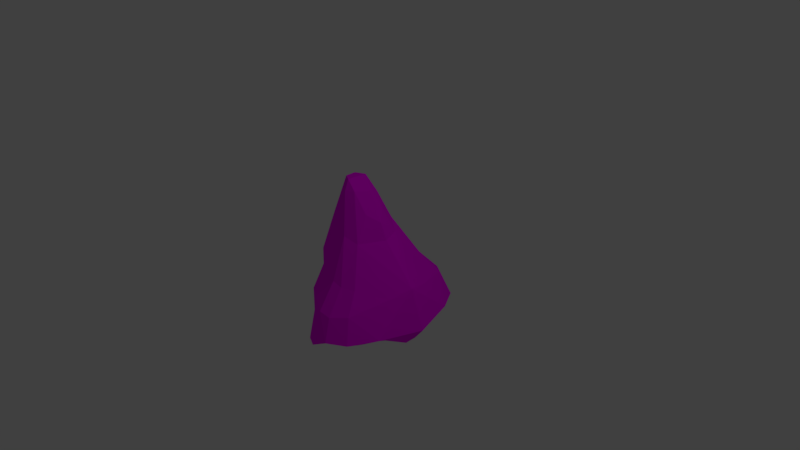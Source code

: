 # Source: nose.blend  (saved by Blender 2.77.0; exported with 4.5.12 LTS)
import bpy
from mathutils import Matrix  # noqa: F401  (used for matrix-valued properties, if any)

bpy.ops.wm.read_factory_settings(use_empty=True)
scene = bpy.context.scene
scene.name = 'Scene'

# ---- collections
col_collection_1 = bpy.data.collections.new('Collection 1'); scene.collection.children.link(col_collection_1)

# ---- images (referenced by path relative to the original .blend; pixels are not part of the script)
import os
ASSET_DIR = os.environ.get("B2B_ASSET_DIR", "")  # directory of the original .blend (textures are referenced by path, not embedded)
HERE = os.path.dirname(os.path.abspath(__file__))  # packed textures are extracted next to this script under _unpacked/

def load_image(name, relpath, width, height, colorspace="sRGB"):
    """Load a texture the original file referenced (path relative to the .blend, or extracted next to this script)."""
    p = next((c for c in (os.path.join(HERE, relpath), os.path.join(ASSET_DIR, relpath)) if relpath and os.path.exists(c)), "")
    if p:
        img = bpy.data.images.load(p, check_existing=True)
        img.name = name
    else:  # same state as the original file: an image datablock whose file is absent (Cycles renders it pink)
        img = bpy.data.images.new(name, width, height)
        img.source = "FILE"
        img.filepath = "//" + (relpath or name)
    img.colorspace_settings.name = colorspace
    return img
img_colorpalette_jpg = load_image('colorPalette.jpg', 'colorPalette.jpg', 1024, 1024, 'sRGB')

# ---- materials (node trees are filled in below, after node groups)
mat_material = bpy.data.materials.new('Material')
mat_material.alpha_threshold = 0.0
mat_material.roughness = 0.5
mat_material.line_color = (0.0, 0.0, 0.0, 1.0)

# ---- material node trees
mat_material.use_nodes = True; mat_material.node_tree.nodes.clear()
_N = mat_material.node_tree.nodes; _L = mat_material.node_tree.links
n0 = _N.new('ShaderNodeOutputMaterial'); n0.name = 'Material Output'; n0.location = (300, 300)
n1 = _N.new('ShaderNodeBsdfDiffuse'); n1.name = 'Diffuse BSDF'; n1.location = (10, 300)
n2 = _N.new('ShaderNodeTexCoord'); n2.name = 'Texture Coordinate'; n2.location = (-126, 116)
n3 = _N.new('ShaderNodeTexImage'); n3.name = 'Image Texture'; n3.location = (280, 90)
n3.width = 140
n3.image = img_colorpalette_jpg
_L.new(n1.outputs[0], n0.inputs[0])
_L.new(n2.outputs[2], n3.inputs[0])
_L.new(n3.outputs[0], n1.inputs[0])
n0.is_active_output = True

# ---- world
world_world = bpy.data.worlds.new('World'); scene.world = world_world
world_world.color = (0.05088, 0.05088, 0.05088)
world_world.use_sun_shadow = False
world_world.sun_shadow_jitter_overblur = 0.0
world_world.cycles.sampling_method = 'MANUAL'

# ---- cameras
cam_camera = bpy.data.cameras.new('Camera')
cam_camera.clip_end = 100.0
cam_camera.lens = 35.0
cam_camera.sensor_width = 32.0
cam_camera.sensor_height = 18.0
cam_camera.ortho_scale = 7.314
cam_camera.dof.focus_distance = 0.0

# ---- lights
light_lamp = bpy.data.lights.new('Lamp', 'POINT')
light_lamp.transmission_factor = 0.0
light_lamp.cutoff_distance = 30.0
light_lamp.energy = 100.0
light_lamp.shadow_buffer_clip_start = 1.001
light_lamp.shadow_soft_size = 0.1
light_lamp.shadow_maximum_resolution = 0.006
light_lamp.use_absolute_resolution = True

# ---- meshes
me_cube = bpy.data.meshes.new('Cube')
me_cube.from_pydata([(-0.365, 0.7168, -1.0), (0.2626, 1.058, -0.7489), (0.05132, 1.098, -0.8627), (-0.2, 1.0, -1.0), (0.4431, 0.8509, -0.5183), (-0.5877, 0.2632, 0.2), (-0.2288, 0.2059, 0.8496), (-0.2731, 0.2121, 0.8496), (-0.324, 0.1885, 0.8496), (-0.4531, 0.1783, 0.6657), (-0.1075, 0.3376, 0.4621), (-0.1908, 0.3415, 0.4621), (-0.2851, 0.3076, 0.4621), (-0.493, 0.287, 0.269), (0.145, 0.67, -0.1572), (-0.01301, 0.6704, -0.1572), (-0.1899, 0.5826, -0.1572), (0.2392, 0.9701, -0.5183), (0.0573, 0.9891, -0.5183), (-0.152, 0.8807, -0.5183), (-0.4587, 0.2925, -0.6), (-0.5324, 0.1996, -0.2), (-0.5662, 0.12, 0.2), (-0.55, 0.1938, 0.2), (-0.4995, 0.07119, 0.6), (0.4585, 0.3519, -0.1572), (0.08744, 0.1903, 0.4621), (0.1197, 0.132, 0.4621), (-0.1079, 0.1174, 0.8496), (-0.09695, 0.08122, 0.8496), (-0.2875, 0.1288, 1.0), (-0.2811, 0.0, 1.0), (-0.3359, 0.5039, -1.0), (0.526, 0.4223, -0.8093), (0.8994, 0.0, -0.746), (-0.2367, 0.0, 1.0), (-0.3973, 0.0, 1.0), (-0.4505, 0.0, -0.6), (-0.5274, 0.0, -0.2), (-0.5683, 0.0, 0.2), (-0.5019, 0.0, 0.6), (0.836, 0.0, -0.5183), (0.6752, 0.0, -0.1572), (0.1855, 0.0, 0.4621), (-0.08285, 0.0, 0.8496), (-0.302, 0.0, 1.0), (-0.3358, 0.0, 1.0), (-0.379, 0.0, 1.0), (0.5908, 0.0, -1.08), (0.2, 0.0, -1.124), (-0.2, 0.0, -1.0), (-0.3464, 0.0, -1.0), (0.7084, 0.3795, -0.5378), (0.1731, 0.3126, -0.9202), (-0.2187, 0.4688, -0.9692), (-0.4017, 0.06541, 1.0), (0.6921, 0.5816, -0.746), (-0.2623, 0.1165, 1.0), (-0.4352, 0.4526, -0.6), (-0.5125, 0.3096, -0.2), (-0.4901, 0.118, 0.6), (0.6664, 0.5581, -0.573), (-0.3065, 0.1338, 1.0), (-0.323, 0.1183, 1.0), (-0.374, 0.09679, 1.0), (0.5206, 0.7108, -0.7365), (-0.2192, 0.7491, -0.9232), (-0.5484, 0.3954, -0.2), (-0.5123, 0.1464, 0.6), (0.07061, 0.9982, -0.783), (-0.01131, 0.2991, 0.4621), (-0.1676, 0.1806, 0.8496), (0.5094, 0.9141, -0.746), (0.3204, 0.591, -0.1572), (-0.2516, 0.0, 1.0), (0.7924, 0.0, -0.8876), (0.5993, 0.6465, -0.8059), (0.2592, 0.5866, -0.4386), (0.0354, 0.6041, -0.4386), (0.2318, 0.3845, -0.4386), (0.02326, 0.3587, -0.4386), (-0.2015, 0.4023, -0.4386), (-0.1937, 0.5886, -0.4386), (0.1813, 0.7051, -0.4386), (-0.01418, 0.7257, -0.4386), (-0.1751, 0.6805, -0.4386), (0.7833, 0.4016, -0.746), (0.5368, 0.255, -0.1572), (0.1832, 0.1919, -1.08), (0.6395, 0.4171, -0.8342), (-0.3937, 0.182, 0.7669), (-0.4004, 0.2894, 0.3753), (-0.4854, 0.651, -0.6), (-0.3599, 0.0, 1.0), (-0.3509, 0.3282, -1.0), (-0.349, 0.1063, 1.0), (-0.1543, 0.2743, 0.6587), (-0.2171, 0.2799, 0.6587), (-0.2891, 0.2527, 0.6587), (-0.4628, 0.214, 0.4963), (0.02212, 0.1069, 0.6587), (0.06214, 0.0, 0.6587), (-0.527, 0.0, 0.4383), (0.00199, 0.1539, 0.6587), (-0.5109, 0.1422, 0.4383), (-0.0783, 0.2408, 0.6587), (-0.5401, 0.1837, 0.4383), (-0.5233, 0.08663, 0.4383), (-0.3839, 0.2292, 0.5857), (0.06204, 0.3721, 0.2917), (-0.03072, 0.4207, 0.2917), (-0.1135, 0.4234, 0.2917), (-0.2065, 0.3758, 0.2917), (-0.4889, 0.3469, 0.1239), (-0.562, 0.1448, 0.06399), (0.1637, 0.2341, 0.2917), (0.2514, 0.0, 0.2917), (-0.5615, 0.0, 0.06399), (-0.5451, 0.2317, 0.06399), (-0.5873, 0.3216, 0.06399), (0.1917, 0.1611, 0.2917), (-0.3537, 0.3505, 0.2162), (-0.5471, 0.2736, -0.06801), (0.487, 0.0, 0.04837), (-0.5611, 0.0, -0.06801), (0.3744, 0.2228, 0.04837), (0.3144, 0.3213, 0.04837), (-0.5647, 0.1724, -0.06801), (-0.5906, 0.3767, -0.06801), (0.04325, 0.5716, 0.04837), (-0.08738, 0.5718, 0.04837), (-0.2331, 0.5059, 0.04837), (0.1887, 0.5099, 0.04837), (-0.3982, 0.4477, 0.009802), (0.1998, 0.8499, -0.3378), (0.02674, 0.8595, -0.3378), (-0.17, 0.7614, -0.3378), (0.7653, 0.0, -0.3378), (-0.4984, 0.0, -0.4), (0.6327, 0.3321, -0.3475), (-0.5067, 0.2476, -0.4), (0.5754, 0.4838, -0.3684), (-0.4855, 0.3858, -0.4), (-0.5366, 0.5529, -0.4), (0.3916, 0.7507, -0.3378)], [], [(64, 9, 68, 55), (99, 13, 5, 106), (57, 71, 6, 30), (30, 6, 7, 62), (62, 7, 8, 63), (95, 90, 9, 64), (105, 70, 10, 96), (96, 10, 11, 97), (97, 11, 12, 98), (108, 91, 13, 99), (132, 73, 14, 129), (129, 14, 15, 130), (130, 15, 16, 131), (133, 67, 128), (144, 4, 17, 134), (134, 17, 18, 135), (135, 18, 19, 136), (4, 72, 1, 17), (17, 1, 2, 18), (18, 2, 3, 19), (51, 37, 20, 94), (94, 20, 58, 32), (138, 38, 21, 140), (140, 21, 59, 142), (117, 39, 22, 114), (114, 22, 23, 118), (102, 40, 24, 107), (107, 24, 60, 104), (40, 36, 24), (24, 36, 55, 60), (3, 69, 84, 85), (53, 54, 81, 80), (88, 49, 50, 54), (33, 48, 49, 88), (89, 75, 48, 33), (29, 35, 44), (100, 29, 44, 101), (120, 27, 43, 116), (139, 87, 42, 137), (86, 52, 41, 34), (69, 1, 83, 84), (76, 89, 33, 65), (64, 55, 36, 47), (95, 64, 47, 93), (62, 63, 46, 45), (30, 62, 45, 31), (57, 30, 31, 74), (28, 57, 35, 29), (103, 28, 29, 100), (115, 26, 27, 120), (141, 25, 87, 139), (56, 61, 52, 86), (66, 3, 85, 82), (65, 33, 79, 77), (72, 76, 65, 1), (71, 57, 28), (105, 71, 28, 103), (109, 70, 26, 115), (144, 73, 25, 141), (72, 4, 61, 56), (1, 69, 2), (2, 69, 3), (104, 60, 68, 106), (118, 23, 5, 119), (142, 59, 67, 143), (32, 58, 92, 0), (60, 55, 68), (72, 56, 76), (57, 74, 35), (56, 86, 89, 76), (86, 34, 75, 89), (78, 80, 81, 82), (77, 79, 80, 78), (84, 78, 82, 85), (83, 77, 78, 84), (1, 65, 77, 83), (54, 66, 82, 81), (33, 53, 80, 79), (53, 88, 54), (33, 88, 53), (3, 66, 32, 0), (63, 95, 93, 46), (66, 54, 94, 32), (54, 50, 51, 94), (19, 3, 0, 92), (136, 19, 92, 143), (131, 16, 67, 133), (98, 12, 91, 108), (63, 8, 90, 95), (8, 98, 108, 90), (23, 104, 106, 5), (70, 105, 103, 26), (26, 103, 100, 27), (27, 100, 101, 43), (22, 107, 104, 23), (39, 102, 107, 22), (90, 108, 99, 9), (7, 97, 98, 8), (6, 96, 97, 7), (71, 105, 96, 6), (9, 99, 106, 68), (12, 112, 121, 91), (122, 118, 119, 128), (132, 109, 115, 126), (126, 115, 120, 125), (125, 120, 116, 123), (127, 114, 118, 122), (124, 117, 114, 127), (91, 121, 113, 13), (11, 111, 112, 12), (10, 110, 111, 11), (70, 109, 110, 10), (13, 113, 119, 5), (38, 124, 127, 21), (21, 127, 122, 59), (87, 125, 123, 42), (25, 126, 125, 87), (73, 132, 126, 25), (59, 122, 128, 67), (112, 131, 133, 121), (121, 133, 128, 113), (111, 130, 131, 112), (110, 129, 130, 111), (109, 132, 129, 110), (113, 128, 119), (16, 136, 143, 67), (58, 142, 143, 92), (4, 144, 141, 61), (61, 141, 139, 52), (52, 139, 137, 41), (20, 140, 142, 58), (37, 138, 140, 20), (15, 135, 136, 16), (14, 134, 135, 15), (73, 144, 134, 14)])
_uv = me_cube.uv_layers.new(name='UVMap')
_uv.uv.foreach_set('vector', [0.5848, 0.6849, 0.5854, 0.6831, 0.5863, 0.6825, 0.5851, 0.6852, 0.5856, 0.6814, 0.5859, 0.6791, 0.5871, 0.6783, 0.5867, 0.6809, 0.5845, 0.6849, 0.5839, 0.6841, 0.5843, 0.6839, 0.5845, 0.6847, 0.5845, 0.6847, 0.5843, 0.6839, 0.5845, 0.6839, 0.5846, 0.6847, 0.5846, 0.6847, 0.5845, 0.6839, 0.5848, 0.684, 0.5846, 0.6848, 0.5847, 0.6849, 0.585, 0.6838, 0.5854, 0.6831, 0.5848, 0.6849, 0.5834, 0.6823, 0.583, 0.6801, 0.5837, 0.6801, 0.5839, 0.6822, 0.5839, 0.6822, 0.5837, 0.6801, 0.5842, 0.6801, 0.5843, 0.6822, 0.5843, 0.6822, 0.5842, 0.6801, 0.5848, 0.6803, 0.5847, 0.6823, 0.5851, 0.6821, 0.5854, 0.6801, 0.5859, 0.6791, 0.5856, 0.6814, 0.5823, 0.675, 0.582, 0.6727, 0.583, 0.673, 0.5832, 0.6751, 0.5832, 0.6751, 0.583, 0.673, 0.5838, 0.6733, 0.5839, 0.6753, 0.5839, 0.6753, 0.5838, 0.6733, 0.5847, 0.6738, 0.5848, 0.6757, 0.5855, 0.6758, 0.5861, 0.674, 0.5861, 0.6755, 0.5823, 0.6709, 0.5825, 0.6696, 0.5833, 0.6698, 0.5832, 0.6711, 0.5832, 0.6711, 0.5833, 0.6698, 0.5839, 0.6701, 0.5838, 0.6713, 0.5838, 0.6713, 0.5839, 0.6701, 0.5846, 0.6705, 0.5846, 0.6719, 0.5825, 0.6696, 0.5831, 0.6671, 0.5837, 0.6677, 0.5833, 0.6698, 0.5833, 0.6698, 0.5837, 0.6677, 0.5842, 0.668, 0.5839, 0.6701, 0.5839, 0.6701, 0.5842, 0.668, 0.585, 0.6679, 0.5846, 0.6705, 0.5902, 0.666, 0.5906, 0.6705, 0.5896, 0.6705, 0.589, 0.6668, 0.5882, 0.6673, 0.5887, 0.6705, 0.5878, 0.6704, 0.5874, 0.6679, 0.5905, 0.673, 0.5901, 0.6754, 0.5894, 0.675, 0.5896, 0.6727, 0.5888, 0.6725, 0.5888, 0.6747, 0.588, 0.6743, 0.588, 0.6723, 0.5893, 0.6785, 0.5888, 0.6799, 0.5884, 0.6796, 0.5889, 0.6781, 0.5884, 0.6777, 0.588, 0.6792, 0.5876, 0.6788, 0.5878, 0.6772, 0.5878, 0.6821, 0.5871, 0.6835, 0.5869, 0.6833, 0.5876, 0.6819, 0.5873, 0.6815, 0.5867, 0.683, 0.5865, 0.6828, 0.587, 0.6812, 0.5871, 0.6835, 0.5853, 0.686, 0.5869, 0.6833, 0.5867, 0.683, 0.5852, 0.6857, 0.5851, 0.6854, 0.5865, 0.6828, 0.585, 0.6679, 0.5842, 0.6675, 0.5844, 0.666, 0.5846, 0.666, 0.5844, 0.6633, 0.5861, 0.6651, 0.5846, 0.6656, 0.5845, 0.6653, 0.5844, 0.6608, 0.5845, 0.659, 0.5877, 0.6609, 0.587, 0.6627, 0.5819, 0.661, 0.5812, 0.6591, 0.5845, 0.659, 0.5844, 0.6608, 0.5804, 0.6619, 0.5796, 0.6606, 0.5812, 0.6591, 0.5819, 0.661, 0.583, 0.6851, 0.5841, 0.6866, 0.5828, 0.6855, 0.5819, 0.6833, 0.583, 0.6851, 0.5828, 0.6855, 0.5816, 0.6837, 0.5803, 0.6793, 0.5809, 0.6812, 0.5805, 0.6816, 0.5798, 0.6797, 0.5785, 0.6705, 0.5786, 0.6727, 0.5775, 0.673, 0.5773, 0.6705, 0.5798, 0.6637, 0.5787, 0.6683, 0.5773, 0.6679, 0.5785, 0.6623, 0.5842, 0.6675, 0.5837, 0.6677, 0.5841, 0.6659, 0.5844, 0.666, 0.5825, 0.6657, 0.5818, 0.6641, 0.5826, 0.6639, 0.5831, 0.6658, 0.5848, 0.6853, 0.5851, 0.6854, 0.5852, 0.6857, 0.5849, 0.6856, 0.5847, 0.6852, 0.5848, 0.6853, 0.5849, 0.6856, 0.5848, 0.6855, 0.5845, 0.6851, 0.5847, 0.6851, 0.5847, 0.6854, 0.5846, 0.6855, 0.5845, 0.6851, 0.5845, 0.6851, 0.5846, 0.6855, 0.5845, 0.6855, 0.5844, 0.6852, 0.5845, 0.6851, 0.5845, 0.6855, 0.5843, 0.6856, 0.5834, 0.6845, 0.5843, 0.6853, 0.5843, 0.6856, 0.5832, 0.6848, 0.5826, 0.6828, 0.5834, 0.6845, 0.5832, 0.6848, 0.5823, 0.683, 0.5814, 0.6785, 0.5819, 0.6806, 0.5815, 0.6809, 0.5809, 0.6789, 0.5807, 0.6706, 0.5805, 0.673, 0.5797, 0.673, 0.5798, 0.6707, 0.5818, 0.6659, 0.581, 0.6685, 0.58, 0.6686, 0.5809, 0.6648, 0.5854, 0.6668, 0.585, 0.6679, 0.5846, 0.666, 0.5846, 0.6658, 0.5831, 0.6658, 0.5826, 0.6639, 0.5842, 0.6652, 0.5841, 0.6657, 0.5831, 0.6671, 0.5825, 0.6658, 0.5831, 0.6659, 0.5837, 0.6677, 0.5837, 0.6842, 0.5843, 0.6853, 0.5834, 0.6845, 0.5829, 0.6824, 0.5837, 0.6842, 0.5834, 0.6845, 0.5826, 0.6827, 0.5821, 0.6781, 0.5824, 0.6802, 0.5819, 0.6806, 0.5815, 0.6785, 0.5818, 0.6708, 0.5814, 0.6727, 0.5805, 0.673, 0.5807, 0.6706, 0.5826, 0.6667, 0.582, 0.6694, 0.5811, 0.6685, 0.5819, 0.6659, 0.5837, 0.6677, 0.5842, 0.6675, 0.5842, 0.668, 0.5842, 0.668, 0.5842, 0.6675, 0.585, 0.6679, 0.587, 0.6812, 0.5865, 0.6828, 0.5863, 0.6825, 0.5867, 0.6809, 0.5878, 0.6772, 0.5875, 0.6788, 0.5871, 0.6783, 0.5873, 0.6767, 0.588, 0.6723, 0.588, 0.6743, 0.5875, 0.674, 0.5871, 0.6718, 0.5874, 0.6679, 0.5878, 0.6704, 0.5869, 0.6704, 0.5867, 0.6684, 0.5865, 0.6828, 0.5851, 0.6852, 0.5863, 0.6825, 0.5826, 0.6667, 0.5819, 0.6659, 0.5825, 0.6658, 0.5844, 0.6852, 0.5843, 0.6856, 0.5843, 0.6856, 0.5818, 0.6659, 0.5809, 0.6648, 0.5818, 0.6641, 0.5825, 0.6657, 0.5798, 0.6637, 0.5785, 0.6623, 0.5796, 0.6606, 0.5804, 0.6619, 0.5844, 0.6658, 0.5845, 0.6653, 0.5846, 0.6656, 0.5846, 0.6658, 0.5841, 0.6657, 0.5842, 0.6652, 0.5845, 0.6653, 0.5844, 0.6658, 0.5844, 0.666, 0.5843, 0.6657, 0.5846, 0.6658, 0.5846, 0.666, 0.5841, 0.6659, 0.5841, 0.6657, 0.5843, 0.6657, 0.5844, 0.666, 0.5837, 0.6677, 0.5831, 0.6659, 0.5841, 0.6657, 0.5841, 0.6659, 0.5861, 0.6651, 0.5854, 0.6667, 0.5846, 0.6658, 0.5846, 0.6656, 0.5826, 0.6639, 0.5844, 0.6633, 0.5845, 0.6653, 0.5842, 0.6652, 0.5844, 0.6633, 0.5845, 0.6615, 0.5861, 0.6651, 0.5826, 0.6639, 0.5845, 0.6615, 0.5844, 0.6633, 0.585, 0.6679, 0.5854, 0.6668, 0.5861, 0.6669, 0.5856, 0.668, 0.5847, 0.6851, 0.5847, 0.6852, 0.5848, 0.6855, 0.5847, 0.6854, 0.5854, 0.6667, 0.5861, 0.6651, 0.5868, 0.6656, 0.5861, 0.6669, 0.587, 0.6627, 0.5877, 0.6609, 0.5888, 0.6625, 0.588, 0.6638, 0.5846, 0.6705, 0.585, 0.6679, 0.5856, 0.668, 0.5853, 0.6707, 0.5846, 0.6719, 0.5846, 0.6705, 0.5853, 0.6707, 0.5854, 0.6721, 0.5848, 0.6757, 0.5847, 0.6738, 0.5855, 0.6741, 0.5855, 0.6758, 0.5847, 0.6823, 0.5848, 0.6803, 0.5854, 0.6801, 0.5851, 0.6821, 0.5846, 0.6848, 0.5848, 0.684, 0.585, 0.6838, 0.5847, 0.6849, 0.5848, 0.684, 0.5847, 0.6823, 0.5851, 0.6821, 0.585, 0.6838, 0.5875, 0.6788, 0.587, 0.6812, 0.5867, 0.6809, 0.5871, 0.6783, 0.5824, 0.6802, 0.5829, 0.6824, 0.5826, 0.6827, 0.5819, 0.6806, 0.5819, 0.6806, 0.5826, 0.6828, 0.5823, 0.683, 0.5815, 0.6809, 0.5809, 0.6812, 0.5819, 0.6833, 0.5816, 0.6837, 0.5805, 0.6816, 0.588, 0.6792, 0.5873, 0.6815, 0.587, 0.6812, 0.5876, 0.6788, 0.5888, 0.6799, 0.5878, 0.6821, 0.5876, 0.6819, 0.5884, 0.6796, 0.585, 0.6838, 0.5851, 0.6821, 0.5856, 0.6814, 0.5854, 0.6831, 0.5845, 0.6839, 0.5843, 0.6822, 0.5847, 0.6823, 0.5848, 0.684, 0.5843, 0.6839, 0.5839, 0.6822, 0.5843, 0.6822, 0.5845, 0.6839, 0.5839, 0.6841, 0.5834, 0.6823, 0.5839, 0.6822, 0.5843, 0.6839, 0.5854, 0.6831, 0.5856, 0.6814, 0.5867, 0.6809, 0.5863, 0.6825, 0.5848, 0.6803, 0.5845, 0.6784, 0.5851, 0.6782, 0.5854, 0.6801, 0.588, 0.6758, 0.5878, 0.6772, 0.5873, 0.6767, 0.5873, 0.6753, 0.5818, 0.6751, 0.5821, 0.6781, 0.5815, 0.6785, 0.5809, 0.6755, 0.5809, 0.6755, 0.5814, 0.6785, 0.5809, 0.6789, 0.5802, 0.6757, 0.5792, 0.6758, 0.5803, 0.6793, 0.5798, 0.6797, 0.5784, 0.6763, 0.5886, 0.6762, 0.5884, 0.6777, 0.5878, 0.6772, 0.588, 0.6758, 0.5898, 0.677, 0.5893, 0.6785, 0.5889, 0.6781, 0.5892, 0.6766, 0.5854, 0.6801, 0.5851, 0.6782, 0.5858, 0.6774, 0.5859, 0.6791, 0.5842, 0.6801, 0.5839, 0.6781, 0.5845, 0.6784, 0.5848, 0.6803, 0.5837, 0.6801, 0.5833, 0.678, 0.5839, 0.6781, 0.5842, 0.6801, 0.583, 0.6801, 0.5826, 0.678, 0.5833, 0.678, 0.5837, 0.6801, 0.5859, 0.6791, 0.5858, 0.6774, 0.5873, 0.6767, 0.5871, 0.6783, 0.5901, 0.6754, 0.5898, 0.677, 0.5892, 0.6766, 0.5894, 0.675, 0.5888, 0.6747, 0.5886, 0.6762, 0.588, 0.6758, 0.588, 0.6743, 0.5786, 0.6727, 0.5792, 0.6758, 0.5784, 0.6763, 0.5775, 0.673, 0.5805, 0.673, 0.5809, 0.6755, 0.5802, 0.6757, 0.5797, 0.673, 0.5814, 0.6727, 0.5818, 0.6751, 0.5809, 0.6755, 0.5805, 0.673, 0.588, 0.6743, 0.588, 0.6758, 0.5873, 0.6753, 0.5875, 0.674, 0.5845, 0.6784, 0.5848, 0.6757, 0.5855, 0.6758, 0.5851, 0.6782, 0.5851, 0.6782, 0.5855, 0.6758, 0.5861, 0.6755, 0.5858, 0.6774, 0.5839, 0.6781, 0.5839, 0.6753, 0.5848, 0.6757, 0.5845, 0.6784, 0.5833, 0.678, 0.5832, 0.6751, 0.5839, 0.6753, 0.5839, 0.6781, 0.5826, 0.678, 0.5823, 0.675, 0.5832, 0.6751, 0.5833, 0.678, 0.5858, 0.6774, 0.5873, 0.6753, 0.5873, 0.6767, 0.5847, 0.6738, 0.5846, 0.6719, 0.5854, 0.6721, 0.5855, 0.6741, 0.5878, 0.6704, 0.588, 0.6723, 0.5871, 0.6718, 0.5869, 0.6704, 0.582, 0.6694, 0.5818, 0.6708, 0.5807, 0.6706, 0.5811, 0.6685, 0.581, 0.6685, 0.5807, 0.6706, 0.5798, 0.6707, 0.58, 0.6686, 0.5787, 0.6683, 0.5785, 0.6705, 0.5773, 0.6705, 0.5773, 0.6679, 0.5887, 0.6705, 0.5888, 0.6725, 0.588, 0.6723, 0.5878, 0.6704, 0.5906, 0.6705, 0.5905, 0.673, 0.5896, 0.6727, 0.5896, 0.6705, 0.5838, 0.6733, 0.5838, 0.6713, 0.5846, 0.6719, 0.5847, 0.6738, 0.583, 0.673, 0.5832, 0.6711, 0.5838, 0.6713, 0.5838, 0.6733, 0.582, 0.6727, 0.5823, 0.6709, 0.5832, 0.6711, 0.583, 0.673])
me_cube.materials.append(mat_material)
me_cube.use_remesh_preserve_volume = False
me_cube.use_remesh_preserve_attributes = False
me_cube.use_mirror_vertex_groups = False
me_cube.update()

# ---- objects
ob_cube = bpy.data.objects.new('Cube', me_cube)
ob_lamp = bpy.data.objects.new('Lamp', light_lamp)
ob_camera = bpy.data.objects.new('Camera', cam_camera)

# ---- transforms, parenting, visibility, modifiers, constraints
ob_cube.location = (0.0, 0.0, 0.0)
ob_cube.lock_rotations_4d = False
ob_cube.empty_display_type = 'ARROWS'
ob_cube.lineart.crease_threshold = 0.0
_m = ob_cube.modifiers.new('Mirror', 'MIRROR')
_m.use_axis = (False, True, False)
_m.use_clip = True
_m = ob_cube.modifiers.new('Decimate', 'DECIMATE')
_m.ratio = 0.3426
_m.use_collapse_triangulate = True
ob_lamp.location = (4.076, 1.005, 5.904)
ob_lamp.rotation_euler = (0.6503, 0.05522, 1.866)
ob_lamp.lock_rotations_4d = False
ob_lamp.empty_display_type = 'ARROWS'
ob_lamp.color = (0.0, 0.0, 0.0, 0.0)
ob_lamp.lineart.crease_threshold = 0.0
ob_camera.location = (7.481, -6.508, 5.344)
ob_camera.rotation_euler = (1.109, 0.01082, 0.8149)
ob_camera.lock_rotations_4d = False
ob_camera.empty_display_type = 'ARROWS'
ob_camera.color = (0.0, 0.0, 0.0, 0.0)
ob_camera.display_type = 'WIRE'
ob_camera.lineart.crease_threshold = 0.0

# ---- collection membership
col_collection_1.objects.link(ob_cube)
col_collection_1.objects.link(ob_lamp)
col_collection_1.objects.link(ob_camera)

# ---- scene / render settings (as saved in the file)
scene.camera = ob_camera
scene.frame_start = 1; scene.frame_end = 250; scene.frame_set(237)
scene.render.engine = 'CYCLES'
scene.render.resolution_percentage = 50
scene.render.dither_intensity = 0.0
scene.cycles.use_denoising = False
scene.cycles.samples = 128
scene.cycles.sampling_pattern = 'TABULATED_SOBOL'
scene.cycles.light_sampling_threshold = 0.0
scene.cycles.use_adaptive_sampling = False
scene.cycles.use_light_tree = False
scene.cycles.blur_glossy = 0.0
scene.cycles.sample_clamp_indirect = 0.0
scene.view_settings.view_transform = 'Standard'
bpy.context.view_layer.update()
